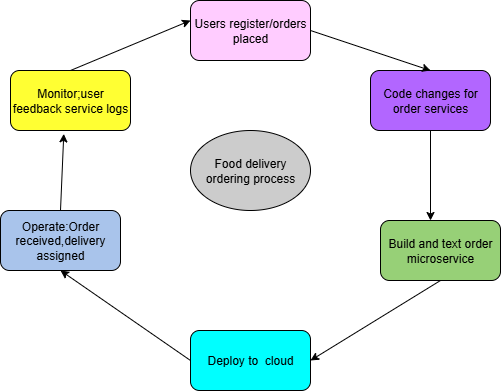

The diagram above was exported from draw.io. Its source (the exported page's mxGraphModel, read from the mxfile embedded in the PNG):
<mxGraphModel dx="738" dy="460" grid="1" gridSize="10" guides="1" tooltips="1" connect="1" arrows="1" fold="1" page="1" pageScale="1" pageWidth="850" pageHeight="1100" math="0" shadow="0">
  <root>
    <mxCell id="0" />
    <mxCell id="1" parent="0" />
    <mxCell id="k4HjQiiqvA0SKU8B4vUK-1" value="Users register/orders placed" style="rounded=1;whiteSpace=wrap;html=1;fillColor=#FFCCFF;" vertex="1" parent="1">
      <mxGeometry x="310" y="50" width="120" height="60" as="geometry" />
    </mxCell>
    <mxCell id="k4HjQiiqvA0SKU8B4vUK-2" value="Code changes for order services" style="rounded=1;whiteSpace=wrap;html=1;fillColor=#B266FF;" vertex="1" parent="1">
      <mxGeometry x="490" y="120" width="120" height="60" as="geometry" />
    </mxCell>
    <mxCell id="k4HjQiiqvA0SKU8B4vUK-3" value="Build and text order microservice" style="rounded=1;whiteSpace=wrap;html=1;fillColor=#97D077;" vertex="1" parent="1">
      <mxGeometry x="500" y="270" width="120" height="60" as="geometry" />
    </mxCell>
    <mxCell id="k4HjQiiqvA0SKU8B4vUK-4" value="Deploy to&amp;nbsp; cloud" style="rounded=1;whiteSpace=wrap;html=1;fillColor=#00FFFF;" vertex="1" parent="1">
      <mxGeometry x="310" y="380" width="120" height="60" as="geometry" />
    </mxCell>
    <mxCell id="k4HjQiiqvA0SKU8B4vUK-5" value="Operate:Order received,delivery assigned" style="rounded=1;whiteSpace=wrap;html=1;fillColor=#A9C4EB;" vertex="1" parent="1">
      <mxGeometry x="120" y="260" width="120" height="60" as="geometry" />
    </mxCell>
    <mxCell id="k4HjQiiqvA0SKU8B4vUK-6" value="Monitor;user feedback service logs" style="rounded=1;whiteSpace=wrap;html=1;fillColor=#FFFF33;" vertex="1" parent="1">
      <mxGeometry x="130" y="120" width="120" height="60" as="geometry" />
    </mxCell>
    <mxCell id="k4HjQiiqvA0SKU8B4vUK-7" value="Food delivery ordering process" style="ellipse;whiteSpace=wrap;html=1;fillColor=#CCCCCC;" vertex="1" parent="1">
      <mxGeometry x="310" y="180" width="120" height="80" as="geometry" />
    </mxCell>
    <mxCell id="k4HjQiiqvA0SKU8B4vUK-8" value="" style="endArrow=classic;html=1;rounded=0;exitX=0.5;exitY=0;exitDx=0;exitDy=0;" edge="1" parent="1" source="k4HjQiiqvA0SKU8B4vUK-6">
      <mxGeometry width="50" height="50" relative="1" as="geometry">
        <mxPoint x="260" y="120" as="sourcePoint" />
        <mxPoint x="310" y="70" as="targetPoint" />
      </mxGeometry>
    </mxCell>
    <mxCell id="k4HjQiiqvA0SKU8B4vUK-10" value="" style="endArrow=classic;html=1;rounded=0;exitX=1;exitY=0.5;exitDx=0;exitDy=0;entryX=0.5;entryY=0;entryDx=0;entryDy=0;" edge="1" parent="1" source="k4HjQiiqvA0SKU8B4vUK-1" target="k4HjQiiqvA0SKU8B4vUK-2">
      <mxGeometry width="50" height="50" relative="1" as="geometry">
        <mxPoint x="500" y="150" as="sourcePoint" />
        <mxPoint x="550" y="100" as="targetPoint" />
      </mxGeometry>
    </mxCell>
    <mxCell id="k4HjQiiqvA0SKU8B4vUK-11" value="" style="endArrow=classic;html=1;rounded=0;exitX=0.5;exitY=1;exitDx=0;exitDy=0;" edge="1" parent="1" source="k4HjQiiqvA0SKU8B4vUK-2">
      <mxGeometry width="50" height="50" relative="1" as="geometry">
        <mxPoint x="520" y="310" as="sourcePoint" />
        <mxPoint x="550" y="270" as="targetPoint" />
      </mxGeometry>
    </mxCell>
    <mxCell id="k4HjQiiqvA0SKU8B4vUK-12" value="" style="endArrow=classic;html=1;rounded=0;exitX=0.5;exitY=1;exitDx=0;exitDy=0;entryX=1;entryY=0.5;entryDx=0;entryDy=0;" edge="1" parent="1" source="k4HjQiiqvA0SKU8B4vUK-3" target="k4HjQiiqvA0SKU8B4vUK-4">
      <mxGeometry width="50" height="50" relative="1" as="geometry">
        <mxPoint x="390" y="450" as="sourcePoint" />
        <mxPoint x="440" y="400" as="targetPoint" />
      </mxGeometry>
    </mxCell>
    <mxCell id="k4HjQiiqvA0SKU8B4vUK-13" value="" style="endArrow=classic;html=1;rounded=0;exitX=0;exitY=0.5;exitDx=0;exitDy=0;" edge="1" parent="1" source="k4HjQiiqvA0SKU8B4vUK-4">
      <mxGeometry width="50" height="50" relative="1" as="geometry">
        <mxPoint x="130" y="370" as="sourcePoint" />
        <mxPoint x="180" y="320" as="targetPoint" />
      </mxGeometry>
    </mxCell>
    <mxCell id="k4HjQiiqvA0SKU8B4vUK-14" value="" style="endArrow=classic;html=1;rounded=0;exitX=0.5;exitY=0;exitDx=0;exitDy=0;entryX=0.444;entryY=1.056;entryDx=0;entryDy=0;entryPerimeter=0;" edge="1" parent="1" source="k4HjQiiqvA0SKU8B4vUK-5" target="k4HjQiiqvA0SKU8B4vUK-6">
      <mxGeometry width="50" height="50" relative="1" as="geometry">
        <mxPoint x="140" y="230" as="sourcePoint" />
        <mxPoint x="190" y="200" as="targetPoint" />
        <Array as="points" />
      </mxGeometry>
    </mxCell>
  </root>
</mxGraphModel>